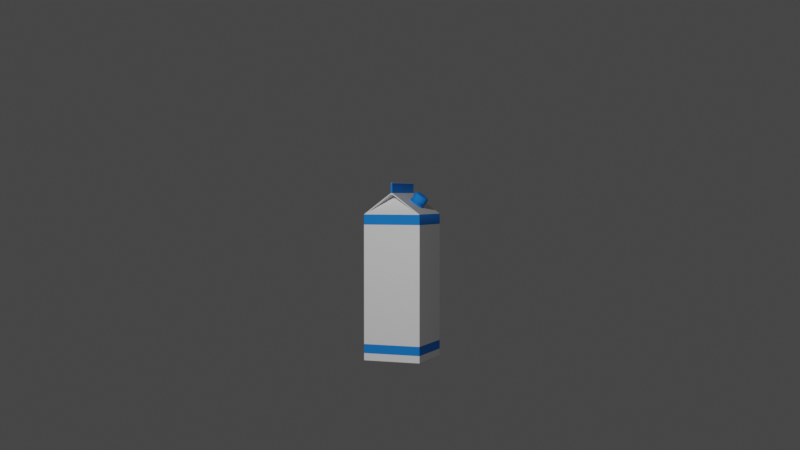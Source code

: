 # Source: milk-carton.blend  (saved by Blender 2.83.20; exported with 4.5.12 LTS)
import bpy
from mathutils import Matrix  # noqa: F401  (used for matrix-valued properties, if any)

bpy.ops.wm.read_factory_settings(use_empty=True)
scene = bpy.context.scene
scene.name = 'Scene'

# ---- collections
col_collection = bpy.data.collections.new('Collection'); scene.collection.children.link(col_collection)
col_milk_carton = bpy.data.collections.new('Milk Carton'); scene.collection.children.link(col_milk_carton)

# ---- materials (node trees are filled in below, after node groups)
mat_material = bpy.data.materials.new('Material')
mat_material.alpha_threshold = 0.0
mat_material.use_transparent_shadow = False
mat_material.line_color = (0.0, 0.0, 0.0, 1.0)
mat_material_001 = bpy.data.materials.new('Material.001')
mat_material_001.use_transparent_shadow = False
mat_material_002 = bpy.data.materials.new('Material.002')
mat_material_002.use_transparent_shadow = False

# ---- node groups
ng_auto_smooth = bpy.data.node_groups.new('Auto Smooth', 'GeometryNodeTree')
_s = ng_auto_smooth.interface.new_socket(name='Geometry', in_out='OUTPUT', socket_type='NodeSocketGeometry')
_s = ng_auto_smooth.interface.new_socket(name='Geometry', in_out='INPUT', socket_type='NodeSocketGeometry')
_s = ng_auto_smooth.interface.new_socket(name='Angle', in_out='INPUT', socket_type='NodeSocketFloat')
_s.subtype = 'ANGLE'
_s.min_value = 0.0
_s.max_value = 3.142
ng_auto_smooth.is_modifier = True
_N = ng_auto_smooth.nodes; _L = ng_auto_smooth.links
n0 = _N.new('NodeGroupOutput'); n0.name = 'Group Output'; n0.location = (480, -100)
n1 = _N.new('NodeGroupInput'); n1.name = 'Group Input'; n1.location = (-420, -300)
n2 = _N.new('NodeGroupInput'); n2.name = 'Group Input.001'; n2.location = (-60, -100)
n3 = _N.new('GeometryNodeSetShadeSmooth'); n3.name = 'Set Shade Smooth'; n3.location = (120, -100)
n3.domain = 'EDGE'
n4 = _N.new('GeometryNodeSetShadeSmooth'); n4.name = 'Set Shade Smooth.001'; n4.location = (300, -100)
n5 = _N.new('GeometryNodeInputMeshEdgeAngle'); n5.name = 'Edge Angle'; n5.location = (-420, -220)
n6 = _N.new('GeometryNodeInputEdgeSmooth'); n6.name = 'Is Edge Smooth'; n6.location = (-60, -160)
n7 = _N.new('GeometryNodeInputShadeSmooth'); n7.name = 'Is Face Smooth'; n7.location = (-240, -340)
n8 = _N.new('FunctionNodeBooleanMath'); n8.name = 'Boolean Math'; n8.location = (-60, -220)
n9 = _N.new('FunctionNodeCompare'); n9.name = 'Compare'; n9.location = (-240, -180)
n9.operation = 'LESS_EQUAL'
_L.new(n5.outputs[0], n9.inputs[0])
_L.new(n4.outputs[0], n0.inputs[0])
_L.new(n1.outputs[1], n9.inputs[1])
_L.new(n9.outputs[0], n8.inputs[0])
_L.new(n7.outputs[0], n8.inputs[1])
_L.new(n2.outputs[0], n3.inputs[0])
_L.new(n6.outputs[0], n3.inputs[1])
_L.new(n3.outputs[0], n4.inputs[0])
_L.new(n8.outputs[0], n3.inputs[2])
n0.is_active_output = True

# ---- material node trees
mat_material.use_nodes = True; mat_material.node_tree.nodes.clear()
_N = mat_material.node_tree.nodes; _L = mat_material.node_tree.links
n0 = _N.new('ShaderNodeOutputMaterial'); n0.name = 'Material Output'; n0.location = (300, 300)
n1 = _N.new('ShaderNodeBsdfPrincipled'); n1.name = 'Principled BSDF'; n1.location = (10, 300)
n1.distribution = 'GGX'
n1.subsurface_method = 'BURLEY'
n1.inputs[2].default_value = 0.4
n1.inputs[3].default_value = 1.45
n1.inputs[27].default_value = (0.0, 0.0, 0.0, 1.0)
n1.inputs[28].default_value = 1.0
_L.new(n1.outputs[0], n0.inputs[0])
n0.is_active_output = True
mat_material_001.use_nodes = True; mat_material_001.node_tree.nodes.clear()
_N = mat_material_001.node_tree.nodes; _L = mat_material_001.node_tree.links
n0 = _N.new('ShaderNodeBsdfPrincipled'); n0.name = 'Principled BSDF'; n0.location = (10, 300)
n0.distribution = 'GGX'
n0.subsurface_method = 'BURLEY'
n0.inputs[3].default_value = 1.45
n0.inputs[27].default_value = (0.0, 0.0, 0.0, 1.0)
n0.inputs[28].default_value = 1.0
n1 = _N.new('ShaderNodeOutputMaterial'); n1.name = 'Material Output'; n1.location = (300, 300)
_L.new(n0.outputs[0], n1.inputs[0])
n1.is_active_output = True
mat_material_002.use_nodes = True; mat_material_002.node_tree.nodes.clear()
_N = mat_material_002.node_tree.nodes; _L = mat_material_002.node_tree.links
n0 = _N.new('ShaderNodeBsdfPrincipled'); n0.name = 'Principled BSDF'; n0.location = (10, 300)
n0.distribution = 'GGX'
n0.subsurface_method = 'BURLEY'
n0.inputs[0].default_value = (0.0, 0.2028, 0.723, 1.0)
n0.inputs[2].default_value = 0.8
n0.inputs[3].default_value = 1.45
n0.inputs[27].default_value = (0.0, 0.0, 0.0, 1.0)
n0.inputs[28].default_value = 1.0
n1 = _N.new('ShaderNodeOutputMaterial'); n1.name = 'Material Output'; n1.location = (300, 300)
_L.new(n0.outputs[0], n1.inputs[0])
n1.is_active_output = True

# ---- world
world_world = bpy.data.worlds.new('World'); scene.world = world_world
world_world.use_nodes = True; world_world.node_tree.nodes.clear()
_N = world_world.node_tree.nodes; _L = world_world.node_tree.links
n0 = _N.new('ShaderNodeOutputWorld'); n0.name = 'World Output'; n0.location = (300, 300)
n1 = _N.new('ShaderNodeBackground'); n1.name = 'Background'; n1.location = (10, 300)
n1.inputs[0].default_value = (0.05088, 0.05088, 0.05088, 1.0)
_L.new(n1.outputs[0], n0.inputs[0])
n0.is_active_output = True
world_world.color = (0.05088, 0.05088, 0.05088)
world_world.use_sun_shadow = False
world_world.sun_shadow_jitter_overblur = 0.0

# ---- cameras
cam_camera = bpy.data.cameras.new('Camera')
cam_camera.clip_end = 100.0
cam_camera.ortho_scale = 7.314

# ---- lights
light_light = bpy.data.lights.new('Light', 'POINT')
light_light.transmission_factor = 0.0
light_light.energy = 1000.0
light_light.shadow_soft_size = 0.1
light_light.shadow_maximum_resolution = 0.006
light_light.use_absolute_resolution = True

# ---- meshes
me_cube = bpy.data.meshes.new('Cube')
me_cube.from_pydata([(0.2224, 0.2639, 0.6682), (0.2639, 0.2639, -0.6501), (0.2224, -0.2639, 0.6682), (0.2639, -0.2639, -0.6501), (-0.2224, 0.2639, 0.6682), (-0.2639, 0.2639, -0.6501), (-0.2224, -0.2639, 0.6682), (-0.2639, -0.2639, -0.6501), (0.01226, -0.2639, 0.8186), (-0.01226, -0.2639, 0.8186), (0.01226, 0.2639, 0.8186), (-0.01226, 0.2639, 0.8186), (0.007522, -0.2639, 0.9263), (-0.007522, -0.2639, 0.9263), (0.007522, 0.2639, 0.9263), (-0.007522, 0.2639, 0.9263), (0.2639, -0.2639, 0.6501), (-0.2639, -0.2639, 0.6501), (-0.2639, 0.2639, 0.6501), (0.2639, 0.2639, 0.6501), (0.007522, -0.2639, 0.8366), (-0.007522, -0.2639, 0.8366), (-0.007522, 0.2639, 0.8366), (0.007522, 0.2639, 0.8366), (0.01226, -0.1525, 0.8186), (-0.01226, -0.1525, 0.8186), (-0.01226, 0.1525, 0.8186), (0.01226, 0.1525, 0.8186), (0.2639, 0.2639, 0.5579), (-0.2639, -0.2639, 0.5579), (0.2639, -0.2639, 0.5579), (-0.2639, 0.2639, 0.5579), (0.2639, 0.2639, -0.5839), (0.2639, -0.2639, -0.5839), (-0.2639, 0.2639, -0.5839), (-0.2639, -0.2639, -0.5839), (-0.2639, -0.2639, -0.5032), (0.2639, 0.2639, -0.5032), (0.2639, -0.2639, -0.5032), (-0.2639, 0.2639, -0.5032)], [], [(18, 17, 21, 22), (30, 16, 17, 29), (29, 17, 18, 31), (5, 1, 3, 7), (28, 19, 16, 30), (31, 18, 19, 28), (22, 21, 13, 15), (16, 19, 23, 20), (0, 4, 26, 27), (11, 10, 27, 26), (14, 15, 13, 12), (21, 20, 12, 13), (23, 22, 15, 14), (20, 23, 14, 12), (2, 6, 17, 16), (4, 0, 19, 18), (9, 8, 20, 21), (10, 11, 22, 23), (6, 9, 21, 17), (11, 4, 18, 22), (0, 10, 23, 19), (8, 2, 16, 20), (10, 0, 27), (9, 6, 25), (8, 9, 25, 24), (6, 2, 24, 25), (2, 8, 24), (4, 11, 26), (39, 31, 28, 37), (37, 28, 30, 38), (36, 29, 31, 39), (38, 30, 29, 36), (3, 33, 35, 7), (7, 35, 34, 5), (1, 32, 33, 3), (5, 34, 32, 1), (33, 38, 36, 35), (35, 36, 39, 34), (32, 37, 38, 33), (34, 39, 37, 32), (25, 24, 27, 26)])
me_cube.polygons.foreach_set('use_smooth', [True] * 41)
me_cube.polygons.foreach_set('material_index', [0, 2, 2, 0, 2, 2, 2, 0, 0, 0, 0, 2, 2, 2, 0, 0, 0, 0, 0, 0, 0, 0, 0, 0, 0, 0, 0, 0, 0, 0, 0, 0, 0, 0, 0, 0, 2, 2, 2, 2, 0])
_uv = me_cube.uv_layers.new(name='UVMap')
_uv.uv.foreach_set('vector', [0.625, 0.25, 0.625, 0.0, 0.625, 0.0, 0.625, 0.25, 0.6073, 0.75, 0.625, 0.75, 0.625, 1.0, 0.6073, 1.0, 0.6073, 0.0, 0.625, 0.0, 0.625, 0.25, 0.6073, 0.25, 0.125, 0.5, 0.375, 0.5, 0.375, 0.75, 0.125, 0.75, 0.6073, 0.5, 0.625, 0.5, 0.625, 0.75, 0.6073, 0.75, 0.6073, 0.25, 0.625, 0.25, 0.625, 0.5, 0.6073, 0.5, 0.625, 0.25, 0.625, 0.0, 0.625, 0.0, 0.625, 0.25, 0.625, 0.75, 0.625, 0.5, 0.625, 0.5, 0.625, 0.75, 0.625, 0.4895, 0.625, 0.2605, 0.625, 0.2605, 0.625, 0.4895, 0.625, 0.2904, 0.625, 0.4596, 0.625, 0.4596, 0.625, 0.2904, 0.625, 0.5, 0.875, 0.5, 0.875, 0.75, 0.625, 0.75, 0.625, 1.0, 0.625, 0.75, 0.625, 0.75, 0.625, 1.0, 0.625, 0.5, 0.625, 0.25, 0.625, 0.25, 0.625, 0.5, 0.625, 0.75, 0.625, 0.5, 0.625, 0.5, 0.625, 0.75, 0.625, 0.7605, 0.625, 0.9895, 0.625, 1.0, 0.625, 0.75, 0.625, 0.2605, 0.625, 0.4895, 0.625, 0.5, 0.625, 0.25, 0.625, 0.9596, 0.625, 0.7904, 0.625, 0.75, 0.625, 1.0, 0.625, 0.4596, 0.625, 0.2904, 0.625, 0.25, 0.625, 0.5, 0.625, 0.9895, 0.625, 0.9596, 0.625, 1.0, 0.625, 1.0, 0.625, 0.2904, 0.625, 0.2605, 0.625, 0.25, 0.625, 0.25, 0.625, 0.4895, 0.625, 0.4596, 0.625, 0.5, 0.625, 0.5, 0.625, 0.7904, 0.625, 0.7605, 0.625, 0.75, 0.625, 0.75, 0.625, 0.4596, 0.625, 0.4895, 0.625, 0.4596, 0.625, 0.9596, 0.625, 0.9895, 0.625, 0.9596, 0.625, 0.7904, 0.625, 0.9596, 0.625, 0.9596, 0.625, 0.7904, 0.625, 0.9895, 0.625, 0.7605, 0.625, 0.7605, 0.625, 0.9895, 0.625, 0.7605, 0.625, 0.7904, 0.625, 0.7605, 0.625, 0.2605, 0.625, 0.2904, 0.625, 0.2605, 0.4032, 0.25, 0.6073, 0.25, 0.6073, 0.5, 0.4032, 0.5, 0.4032, 0.5, 0.6073, 0.5, 0.6073, 0.75, 0.4032, 0.75, 0.4032, 0.0, 0.6073, 0.0, 0.6073, 0.25, 0.4032, 0.25, 0.4032, 0.75, 0.6073, 0.75, 0.6073, 1.0, 0.4032, 1.0, 0.375, 0.75, 0.3877, 0.75, 0.3877, 1.0, 0.375, 1.0, 0.375, 0.0, 0.3877, 0.0, 0.3877, 0.25, 0.375, 0.25, 0.375, 0.5, 0.3877, 0.5, 0.3877, 0.75, 0.375, 0.75, 0.375, 0.25, 0.3877, 0.25, 0.3877, 0.5, 0.375, 0.5, 0.3877, 0.75, 0.4032, 0.75, 0.4032, 1.0, 0.3877, 1.0, 0.3877, 0.0, 0.4032, 0.0, 0.4032, 0.25, 0.3877, 0.25, 0.3877, 0.5, 0.4032, 0.5, 0.4032, 0.75, 0.3877, 0.75, 0.3877, 0.25, 0.4032, 0.25, 0.4032, 0.5, 0.3877, 0.5, 0.625, 0.9596, 0.625, 0.7904, 0.625, 0.4895, 0.625, 0.2605])
me_cube.materials.append(mat_material)
me_cube.materials.append(mat_material_001)
me_cube.materials.append(mat_material_002)
me_cube.use_remesh_preserve_volume = False
me_cube.use_remesh_preserve_attributes = False
me_cube.use_mirror_vertex_groups = False
me_cube.update()
me_cylinder = bpy.data.meshes.new('Cylinder')
me_cylinder.from_pydata([(-0.5, 0.866, 0.6741), (-2.484e-09, -1.291e-07, 0.7114), (-0.866, 0.5, 0.6741), (-1.0, -4.649e-07, 0.6741), (-0.866, -0.5, 0.6741), (-0.5, -0.866, 0.6741), (1.51e-07, -1.0, 0.6741), (0.5, -0.866, 0.6741), (0.866, -0.5, 0.6741), (1.0, -4.371e-08, 0.6741), (0.866, 0.5, 0.6741), (0.5, 0.866, 0.6741), (0.0, 1.0, 0.6741), (0.402, 0.6962, 0.3905), (0.402, 0.6962, 0.2059), (0.6962, 0.402, 0.3905), (0.6962, 0.402, 0.2059), (0.804, -6.435e-08, 0.3905), (0.804, -6.435e-08, 0.2059), (0.6962, -0.402, 0.3905), (0.6962, -0.402, 0.2059), (0.402, -0.6962, 0.3905), (0.402, -0.6962, 0.2059), (1.194e-07, -0.804, 0.3905), (1.194e-07, -0.804, 0.2059), (-0.402, -0.6962, 0.3905), (-0.402, -0.6962, 0.2059), (-0.6962, -0.402, 0.3905), (-0.6962, -0.402, 0.2059), (-0.804, -4.03e-07, 0.3905), (-0.804, -4.03e-07, 0.2059), (-0.6962, 0.402, 0.3905), (-0.6962, 0.402, 0.2059), (-0.402, 0.6962, 0.3905), (-0.402, 0.6962, 0.2059), (-1.948e-09, 0.804, 0.2059), (-1.948e-09, 0.804, 0.3905), (-2.049e-08, -4.595e-08, -0.7114), (0.0, 1.0, -0.4142), (-1.863e-08, 0.841, -0.6646), (-5.588e-09, 0.9516, -0.5578), (0.5, 0.866, -0.4142), (0.4205, 0.7284, -0.6646), (0.4758, 0.8241, -0.5578), (0.866, 0.5, -0.4142), (0.7284, 0.4205, -0.6646), (0.8241, 0.4758, -0.5578), (1.0, -4.371e-08, -0.4142), (0.841, -2.515e-08, -0.6646), (0.9516, -3.818e-08, -0.5578), (0.866, -0.5, -0.4142), (0.7284, -0.4205, -0.6646), (0.8241, -0.4758, -0.5578), (0.5, -0.866, -0.4142), (0.4205, -0.7284, -0.6646), (0.4758, -0.8241, -0.5578), (1.51e-07, -1.0, -0.4142), (1.695e-07, -0.841, -0.6646), (1.569e-07, -0.9516, -0.5578), (-0.5, -0.866, -0.4142), (-0.4205, -0.7284, -0.6646), (-0.4758, -0.8241, -0.5578), (-0.866, -0.5, -0.4142), (-0.7284, -0.4205, -0.6646), (-0.8241, -0.4758, -0.5578), (-1.0, -4.649e-07, -0.4142), (-0.841, -4.284e-07, -0.6646), (-0.9516, -4.536e-07, -0.5578), (-0.866, 0.5, -0.4142), (-0.7284, 0.4205, -0.6646), (-0.8241, 0.4758, -0.5578), (-0.5, 0.866, -0.4142), (-0.4205, 0.7284, -0.6646), (-0.4758, 0.8241, -0.5578), (0.5, 0.866, 0.7114), (0.0, 1.0, 0.7114), (0.866, 0.5, 0.7114), (1.0, -4.371e-08, 0.7114), (0.866, -0.5, 0.7114), (0.5, -0.866, 0.7114), (1.51e-07, -1.0, 0.7114), (-0.5, -0.866, 0.7114), (-0.866, -0.5, 0.7114), (-1.0, -4.649e-07, 0.7114), (-0.866, 0.5, 0.7114), (-0.5, 0.866, 0.7114), (0.4746, 0.822, 0.7114), (7.057e-09, 0.9492, 0.7114), (0.822, 0.4746, 0.7114), (0.9492, -4.057e-08, 0.7114), (0.822, -0.4746, 0.7114), (0.4746, -0.822, 0.7114), (1.447e-07, -0.9492, 0.7114), (-0.4746, -0.822, 0.7114), (-0.822, -0.4746, 0.7114), (-0.9492, -4.406e-07, 0.7114), (-0.822, 0.4746, 0.7114), (-0.4746, 0.822, 0.7114), (0.3462, 0.5996, -0.7114), (-3.725e-08, 0.6924, -0.7114), (0.5996, 0.3462, -0.7114), (0.6924, -7.451e-09, -0.7114), (0.5996, -0.3462, -0.7114), (0.3462, -0.5996, -0.7114), (1.863e-07, -0.6924, -0.7114), (-0.3462, -0.5996, -0.7114), (-0.5996, -0.3462, -0.7114), (-0.6924, -3.949e-07, -0.7114), (-0.5996, 0.3462, -0.7114), (-0.3462, 0.5996, -0.7114), (0.2129, 0.3687, -0.7114), (-8.455e-09, 0.4257, -0.7114), (0.3687, 0.2129, -0.7114), (0.4257, 7.775e-10, -0.7114), (0.3687, -0.2129, -0.7114), (0.2129, -0.3687, -0.7114), (1.287e-07, -0.4257, -0.7114), (-0.2129, -0.3687, -0.7114), (-0.3687, -0.2129, -0.7114), (-0.4257, -2.715e-07, -0.7114), (-0.3687, 0.2129, -0.7114), (-0.2129, 0.3687, -0.7114), (-5.047e-10, 0.9492, 0.1892), (0.0, 1.0, 0.1339), (-2.328e-10, 0.9839, 0.1695), (0.5, 0.866, 0.1339), (0.4746, 0.822, 0.1892), (0.4919, 0.8521, 0.1695), (0.866, 0.5, 0.1339), (0.822, 0.4746, 0.1892), (0.8521, 0.4919, 0.1695), (1.0, -4.371e-08, 0.1339), (0.9492, -4.906e-08, 0.1892), (0.9839, -4.563e-08, 0.1695), (0.866, -0.5, 0.1339), (0.822, -0.4746, 0.1892), (0.8521, -0.4919, 0.1695), (0.5, -0.866, 0.1339), (0.4746, -0.822, 0.1892), (0.4919, -0.8521, 0.1695), (1.51e-07, -1.0, 0.1339), (1.428e-07, -0.9492, 0.1892), (1.485e-07, -0.9839, 0.1695), (-0.5, -0.866, 0.1339), (-0.4746, -0.822, 0.1892), (-0.4919, -0.8521, 0.1695), (-0.866, -0.5, 0.1339), (-0.822, -0.4746, 0.1892), (-0.8521, -0.4919, 0.1695), (-1.0, -4.649e-07, 0.1339), (-0.9492, -4.489e-07, 0.1892), (-0.9839, -4.597e-07, 0.1695), (-0.866, 0.5, 0.1339), (-0.822, 0.4746, 0.1892), (-0.8521, 0.4919, 0.1695), (-0.5, 0.866, 0.1339), (-0.4746, 0.822, 0.1892), (-0.4919, 0.8521, 0.1695), (0.0, 1.0, 0.4624), (-5.047e-10, 0.9492, 0.4071), (-2.328e-10, 0.9839, 0.4268), (0.4746, 0.822, 0.4071), (0.5, 0.866, 0.4624), (0.4919, 0.8521, 0.4268), (0.822, 0.4746, 0.4071), (0.866, 0.5, 0.4624), (0.8521, 0.4919, 0.4268), (0.9492, -4.906e-08, 0.4071), (1.0, -4.371e-08, 0.4624), (0.9839, -4.563e-08, 0.4268), (0.822, -0.4746, 0.4071), (0.866, -0.5, 0.4624), (0.8521, -0.4919, 0.4268), (0.4746, -0.822, 0.4071), (0.5, -0.866, 0.4624), (0.4919, -0.8521, 0.4268), (1.428e-07, -0.9492, 0.4071), (1.51e-07, -1.0, 0.4624), (1.485e-07, -0.9839, 0.4268), (-0.4746, -0.822, 0.4071), (-0.5, -0.866, 0.4624), (-0.4919, -0.8521, 0.4268), (-0.822, -0.4746, 0.4071), (-0.866, -0.5, 0.4624), (-0.8521, -0.4919, 0.4268), (-0.9492, -4.489e-07, 0.4071), (-1.0, -4.649e-07, 0.4624), (-0.9839, -4.597e-07, 0.4268), (-0.822, 0.4746, 0.4071), (-0.866, 0.5, 0.4624), (-0.8521, 0.4919, 0.4268), (-0.4746, 0.822, 0.4071), (-0.5, 0.866, 0.4624), (-0.4919, 0.8521, 0.4268), (0.4232, 0.7331, 0.201), (-1.525e-09, 0.8465, 0.201), (-0.4232, 0.7331, 0.201), (0.7331, 0.4232, 0.201), (0.8465, -5.988e-08, 0.201), (0.7331, -0.4232, 0.201), (0.4232, -0.7331, 0.201), (1.263e-07, -0.8465, 0.201), (-0.4232, -0.7331, 0.201), (-0.7331, -0.4232, 0.201), (-0.8465, -4.164e-07, 0.201), (-0.7331, 0.4232, 0.201), (0.402, 0.6962, 0.2233), (0.6962, 0.402, 0.2233), (0.804, -6.435e-08, 0.2233), (0.6962, -0.402, 0.2233), (0.402, -0.6962, 0.2233), (1.194e-07, -0.804, 0.2233), (-0.402, -0.6962, 0.2233), (-0.6962, -0.402, 0.2233), (-0.804, -4.03e-07, 0.2233), (-0.6962, 0.402, 0.2233), (-0.402, 0.6962, 0.2233), (-1.948e-09, 0.804, 0.2233)], [], [(12, 75, 74, 11), (11, 74, 76, 10), (10, 76, 77, 9), (9, 77, 78, 8), (8, 78, 79, 7), (7, 79, 80, 6), (6, 80, 81, 5), (5, 81, 82, 4), (4, 82, 83, 3), (3, 83, 84, 2), (2, 84, 85, 0), (0, 85, 75, 12), (197, 194, 14, 16), (198, 197, 16, 18), (159, 161, 13, 36), (158, 12, 11, 162), (196, 205, 32, 34), (205, 204, 30, 32), (204, 203, 28, 30), (203, 202, 26, 28), (202, 201, 24, 26), (201, 200, 22, 24), (200, 199, 20, 22), (199, 198, 18, 20), (192, 0, 12, 158), (44, 128, 131, 47), (173, 176, 23, 21), (68, 152, 155, 71), (47, 131, 134, 50), (174, 7, 6, 177), (38, 123, 125, 41), (50, 134, 137, 53), (177, 6, 5, 180), (53, 137, 140, 56), (180, 5, 4, 183), (161, 164, 15, 13), (216, 33, 36, 217), (215, 31, 33, 216), (214, 29, 31, 215), (213, 27, 29, 214), (212, 25, 27, 213), (211, 23, 25, 212), (210, 21, 23, 211), (209, 19, 21, 210), (208, 17, 19, 209), (207, 15, 17, 208), (206, 13, 15, 207), (217, 36, 13, 206), (65, 149, 152, 68), (171, 8, 7, 174), (41, 125, 128, 44), (62, 146, 149, 65), (168, 9, 8, 171), (195, 196, 34, 35), (189, 2, 0, 192), (59, 143, 146, 62), (162, 11, 10, 165), (183, 4, 3, 186), (56, 140, 143, 59), (38, 41, 43, 40), (40, 43, 42, 39), (39, 42, 98, 99), (41, 44, 46, 43), (43, 46, 45, 42), (42, 45, 100, 98), (44, 47, 49, 46), (46, 49, 48, 45), (45, 48, 101, 100), (47, 50, 52, 49), (49, 52, 51, 48), (48, 51, 102, 101), (50, 53, 55, 52), (52, 55, 54, 51), (51, 54, 103, 102), (53, 56, 58, 55), (55, 58, 57, 54), (54, 57, 104, 103), (56, 59, 61, 58), (58, 61, 60, 57), (57, 60, 105, 104), (59, 62, 64, 61), (61, 64, 63, 60), (60, 63, 106, 105), (62, 65, 67, 64), (64, 67, 66, 63), (63, 66, 107, 106), (65, 68, 70, 67), (67, 70, 69, 66), (66, 69, 108, 107), (68, 71, 73, 70), (70, 73, 72, 69), (69, 72, 109, 108), (71, 38, 40, 73), (73, 40, 39, 72), (72, 39, 99, 109), (71, 155, 123, 38), (188, 191, 33, 31), (185, 188, 31, 29), (186, 3, 2, 189), (182, 185, 29, 27), (179, 182, 27, 25), (176, 179, 25, 23), (170, 173, 21, 19), (167, 170, 19, 17), (164, 167, 17, 15), (165, 10, 9, 168), (191, 159, 36, 33), (87, 86, 74, 75), (86, 88, 76, 74), (88, 89, 77, 76), (89, 90, 78, 77), (90, 91, 79, 78), (91, 92, 80, 79), (92, 93, 81, 80), (93, 94, 82, 81), (94, 95, 83, 82), (95, 96, 84, 83), (96, 97, 85, 84), (97, 87, 75, 85), (1, 86, 87), (1, 88, 86), (1, 89, 88), (1, 90, 89), (1, 91, 90), (1, 92, 91), (1, 93, 92), (1, 94, 93), (1, 95, 94), (1, 96, 95), (1, 97, 96), (1, 87, 97), (110, 111, 99, 98), (112, 110, 98, 100), (113, 112, 100, 101), (114, 113, 101, 102), (115, 114, 102, 103), (116, 115, 103, 104), (117, 116, 104, 105), (118, 117, 105, 106), (119, 118, 106, 107), (120, 119, 107, 108), (121, 120, 108, 109), (111, 121, 109, 99), (37, 111, 110), (37, 110, 112), (37, 112, 113), (37, 113, 114), (37, 114, 115), (37, 115, 116), (37, 116, 117), (37, 117, 118), (37, 118, 119), (37, 119, 120), (37, 120, 121), (37, 121, 111), (156, 122, 124, 157), (157, 124, 123, 155), (153, 156, 157, 154), (154, 157, 155, 152), (150, 153, 154, 151), (151, 154, 152, 149), (147, 150, 151, 148), (148, 151, 149, 146), (144, 147, 148, 145), (145, 148, 146, 143), (141, 144, 145, 142), (142, 145, 143, 140), (138, 141, 142, 139), (139, 142, 140, 137), (135, 138, 139, 136), (136, 139, 137, 134), (132, 135, 136, 133), (133, 136, 134, 131), (129, 132, 133, 130), (130, 133, 131, 128), (126, 129, 130, 127), (127, 130, 128, 125), (122, 126, 127, 124), (124, 127, 125, 123), (192, 158, 160, 193), (193, 160, 159, 191), (189, 192, 193, 190), (190, 193, 191, 188), (186, 189, 190, 187), (187, 190, 188, 185), (183, 186, 187, 184), (184, 187, 185, 182), (180, 183, 184, 181), (181, 184, 182, 179), (177, 180, 181, 178), (178, 181, 179, 176), (174, 177, 178, 175), (175, 178, 176, 173), (171, 174, 175, 172), (172, 175, 173, 170), (168, 171, 172, 169), (169, 172, 170, 167), (165, 168, 169, 166), (166, 169, 167, 164), (162, 165, 166, 163), (163, 166, 164, 161), (158, 162, 163, 160), (160, 163, 161, 159), (194, 195, 35, 14), (126, 122, 195, 194), (122, 156, 196, 195), (135, 132, 198, 199), (138, 135, 199, 200), (141, 138, 200, 201), (144, 141, 201, 202), (147, 144, 202, 203), (150, 147, 203, 204), (153, 150, 204, 205), (156, 153, 205, 196), (132, 129, 197, 198), (129, 126, 194, 197), (35, 217, 206, 14), (14, 206, 207, 16), (16, 207, 208, 18), (18, 208, 209, 20), (20, 209, 210, 22), (22, 210, 211, 24), (24, 211, 212, 26), (26, 212, 213, 28), (28, 213, 214, 30), (30, 214, 215, 32), (32, 215, 216, 34), (34, 216, 217, 35)])
me_cylinder.polygons.foreach_set('use_smooth', [True] * 228)
_uv = me_cylinder.uv_layers.new(name='UVMap')
_uv.uv.foreach_set('vector', [1.0, 0.9884, 1.0, 1.0, 0.9167, 1.0, 0.9167, 0.9884, 0.9167, 0.9884, 0.9167, 1.0, 0.8333, 1.0, 0.8333, 0.9884, 0.8333, 0.9884, 0.8333, 1.0, 0.75, 1.0, 0.75, 0.9884, 0.75, 0.9884, 0.75, 1.0, 0.6667, 1.0, 0.6667, 0.9884, 0.6667, 0.9884, 0.6667, 1.0, 0.5833, 1.0, 0.5833, 0.9884, 0.5833, 0.9884, 0.5833, 1.0, 0.5, 1.0, 0.5, 0.9884, 0.5, 0.9884, 0.5, 1.0, 0.4167, 1.0, 0.4167, 0.9884, 0.4167, 0.9884, 0.4167, 1.0, 0.3333, 1.0, 0.3333, 0.9884, 0.3333, 0.9884, 0.3333, 1.0, 0.25, 1.0, 0.25, 0.9884, 0.25, 0.9884, 0.25, 1.0, 0.1667, 1.0, 0.1667, 0.9884, 0.1667, 0.9884, 0.1667, 1.0, 0.08333, 1.0, 0.08333, 0.9884, 0.08333, 0.9884, 0.08333, 1.0, 7.451e-08, 1.0, 7.451e-08, 0.9884, 0.8333, 0.8144, 0.9167, 0.8144, 0.9167, 0.8144, 0.8333, 0.8144, 0.75, 0.8144, 0.8333, 0.8144, 0.8333, 0.8144, 0.75, 0.8144, 1.0, 0.9072, 0.9167, 0.9072, 0.9167, 0.9072, 1.0, 0.9072, 1.0, 0.9226, 1.0, 0.9884, 0.9167, 0.9884, 0.9167, 0.9226, 0.08333, 0.8144, 0.1667, 0.8144, 0.1667, 0.8144, 0.08333, 0.8144, 0.1667, 0.8144, 0.25, 0.8144, 0.25, 0.8144, 0.1667, 0.8144, 0.25, 0.8144, 0.3333, 0.8144, 0.3333, 0.8144, 0.25, 0.8144, 0.3333, 0.8144, 0.4167, 0.8144, 0.4167, 0.8144, 0.3333, 0.8144, 0.4167, 0.8144, 0.5, 0.8144, 0.5, 0.8144, 0.4167, 0.8144, 0.5, 0.8144, 0.5833, 0.8144, 0.5833, 0.8144, 0.5, 0.8144, 0.5833, 0.8144, 0.6667, 0.8144, 0.6667, 0.8144, 0.5833, 0.8144, 0.6667, 0.8144, 0.75, 0.8144, 0.75, 0.8144, 0.6667, 0.8144, 0.08333, 0.9226, 0.08333, 0.9884, 7.451e-08, 0.9884, 7.451e-08, 0.9226, 0.8333, 0.6044, 0.8333, 0.7971, 0.75, 0.7971, 0.75, 0.6044, 0.5833, 0.9072, 0.5, 0.9072, 0.5, 0.9072, 0.5833, 0.9072, 0.1667, 0.6044, 0.1667, 0.7971, 0.08333, 0.7971, 0.08333, 0.6044, 0.75, 0.6044, 0.75, 0.7971, 0.6667, 0.7971, 0.6667, 0.6044, 0.5833, 0.9226, 0.5833, 0.9884, 0.5, 0.9884, 0.5, 0.9226, 1.0, 0.6044, 1.0, 0.7971, 0.9167, 0.7971, 0.9167, 0.6044, 0.6667, 0.6044, 0.6667, 0.7971, 0.5833, 0.7971, 0.5833, 0.6044, 0.5, 0.9226, 0.5, 0.9884, 0.4167, 0.9884, 0.4167, 0.9226, 0.5833, 0.6044, 0.5833, 0.7971, 0.5, 0.7971, 0.5, 0.6044, 0.4167, 0.9226, 0.4167, 0.9884, 0.3333, 0.9884, 0.3333, 0.9226, 0.9167, 0.9072, 0.8333, 0.9072, 0.8333, 0.9072, 0.9167, 0.9072, 0.08333, 0.8232, 0.08333, 0.9072, 7.451e-08, 0.9072, 7.451e-08, 0.8232, 0.1667, 0.8232, 0.1667, 0.9072, 0.08333, 0.9072, 0.08333, 0.8232, 0.25, 0.8232, 0.25, 0.9072, 0.1667, 0.9072, 0.1667, 0.8232, 0.3333, 0.8232, 0.3333, 0.9072, 0.25, 0.9072, 0.25, 0.8232, 0.4167, 0.8232, 0.4167, 0.9072, 0.3333, 0.9072, 0.3333, 0.8232, 0.5, 0.8232, 0.5, 0.9072, 0.4167, 0.9072, 0.4167, 0.8232, 0.5833, 0.8232, 0.5833, 0.9072, 0.5, 0.9072, 0.5, 0.8232, 0.6667, 0.8232, 0.6667, 0.9072, 0.5833, 0.9072, 0.5833, 0.8232, 0.75, 0.8232, 0.75, 0.9072, 0.6667, 0.9072, 0.6667, 0.8232, 0.8333, 0.8232, 0.8333, 0.9072, 0.75, 0.9072, 0.75, 0.8232, 0.9167, 0.8232, 0.9167, 0.9072, 0.8333, 0.9072, 0.8333, 0.8232, 1.0, 0.8232, 1.0, 0.9072, 0.9167, 0.9072, 0.9167, 0.8232, 0.25, 0.6044, 0.25, 0.7971, 0.1667, 0.7971, 0.1667, 0.6044, 0.6667, 0.9226, 0.6667, 0.9884, 0.5833, 0.9884, 0.5833, 0.9226, 0.9167, 0.6044, 0.9167, 0.7971, 0.8333, 0.7971, 0.8333, 0.6044, 0.3333, 0.6044, 0.3333, 0.7971, 0.25, 0.7971, 0.25, 0.6044, 0.75, 0.9226, 0.75, 0.9884, 0.6667, 0.9884, 0.6667, 0.9226, 7.451e-08, 0.8144, 0.08333, 0.8144, 0.08333, 0.8144, 7.451e-08, 0.8144, 0.1667, 0.9226, 0.1667, 0.9884, 0.08333, 0.9884, 0.08333, 0.9226, 0.4167, 0.6044, 0.4167, 0.7971, 0.3333, 0.7971, 0.3333, 0.6044, 0.9167, 0.9226, 0.9167, 0.9884, 0.8333, 0.9884, 0.8333, 0.9226, 0.3333, 0.9226, 0.3333, 0.9884, 0.25, 0.9884, 0.25, 0.9226, 0.5, 0.6044, 0.5, 0.7971, 0.4167, 0.7971, 0.4167, 0.6044, 1.0, 0.6044, 0.9167, 0.6044, 0.9187, 0.554, 0.998, 0.554, 0.998, 0.554, 0.9187, 0.554, 0.9233, 0.5, 0.9934, 0.5, 0.75, 0.4518, 0.8509, 0.4248, 0.8331, 0.3939, 0.75, 0.4162, 0.9167, 0.6044, 0.8333, 0.6044, 0.8354, 0.554, 0.9146, 0.554, 0.9146, 0.554, 0.8354, 0.554, 0.84, 0.5, 0.91, 0.5, 0.8509, 0.4248, 0.9248, 0.3509, 0.8939, 0.3331, 0.8331, 0.3939, 0.8333, 0.6044, 0.75, 0.6044, 0.752, 0.554, 0.8313, 0.554, 0.8313, 0.554, 0.752, 0.554, 0.7566, 0.5, 0.8267, 0.5, 0.9248, 0.3509, 0.9518, 0.25, 0.9162, 0.25, 0.8939, 0.3331, 0.75, 0.6044, 0.6667, 0.6044, 0.6687, 0.554, 0.748, 0.554, 0.748, 0.554, 0.6687, 0.554, 0.6733, 0.5, 0.7434, 0.5, 0.9518, 0.25, 0.9248, 0.1491, 0.8939, 0.1669, 0.9162, 0.25, 0.6667, 0.6044, 0.5833, 0.6044, 0.5854, 0.554, 0.6646, 0.554, 0.6646, 0.554, 0.5854, 0.554, 0.59, 0.5, 0.66, 0.5, 0.9248, 0.1491, 0.8509, 0.07519, 0.8331, 0.1061, 0.8939, 0.1669, 0.5833, 0.6044, 0.5, 0.6044, 0.502, 0.554, 0.5813, 0.554, 0.5813, 0.554, 0.502, 0.554, 0.5066, 0.5, 0.5767, 0.5, 0.8509, 0.07519, 0.75, 0.04815, 0.75, 0.08383, 0.8331, 0.1061, 0.5, 0.6044, 0.4167, 0.6044, 0.4187, 0.554, 0.498, 0.554, 0.498, 0.554, 0.4187, 0.554, 0.4233, 0.5, 0.4934, 0.5, 0.75, 0.04815, 0.6491, 0.07519, 0.6669, 0.1061, 0.75, 0.08383, 0.4167, 0.6044, 0.3333, 0.6044, 0.3354, 0.554, 0.4146, 0.554, 0.4146, 0.554, 0.3354, 0.554, 0.34, 0.5, 0.41, 0.5, 0.6491, 0.07519, 0.5752, 0.1491, 0.6061, 0.1669, 0.6669, 0.1061, 0.3333, 0.6044, 0.25, 0.6044, 0.252, 0.554, 0.3313, 0.554, 0.3313, 0.554, 0.252, 0.554, 0.2566, 0.5, 0.3267, 0.5, 0.5752, 0.1491, 0.5482, 0.25, 0.5838, 0.25, 0.6061, 0.1669, 0.25, 0.6044, 0.1667, 0.6044, 0.1687, 0.554, 0.248, 0.554, 0.248, 0.554, 0.1687, 0.554, 0.1733, 0.5, 0.2434, 0.5, 0.5482, 0.25, 0.5752, 0.3509, 0.6061, 0.3331, 0.5838, 0.25, 0.1667, 0.6044, 0.08333, 0.6044, 0.08535, 0.554, 0.1646, 0.554, 0.1646, 0.554, 0.08535, 0.554, 0.08996, 0.5, 0.16, 0.5, 0.5752, 0.3509, 0.6491, 0.4248, 0.6669, 0.3939, 0.6061, 0.3331, 0.08333, 0.6044, 7.451e-08, 0.6044, 0.002017, 0.554, 0.08132, 0.554, 0.08132, 0.554, 0.002017, 0.554, 0.006623, 0.5, 0.07671, 0.5, 0.6491, 0.4248, 0.75, 0.4518, 0.75, 0.4162, 0.6669, 0.3939, 0.08333, 0.6044, 0.08333, 0.7971, 7.451e-08, 0.7971, 7.451e-08, 0.6044, 0.1667, 0.9072, 0.08333, 0.9072, 0.08333, 0.9072, 0.1667, 0.9072, 0.25, 0.9072, 0.1667, 0.9072, 0.1667, 0.9072, 0.25, 0.9072, 0.25, 0.9226, 0.25, 0.9884, 0.1667, 0.9884, 0.1667, 0.9226, 0.3333, 0.9072, 0.25, 0.9072, 0.25, 0.9072, 0.3333, 0.9072, 0.4167, 0.9072, 0.3333, 0.9072, 0.3333, 0.9072, 0.4167, 0.9072, 0.5, 0.9072, 0.4167, 0.9072, 0.4167, 0.9072, 0.5, 0.9072, 0.6667, 0.9072, 0.5833, 0.9072, 0.5833, 0.9072, 0.6667, 0.9072, 0.75, 0.9072, 0.6667, 0.9072, 0.6667, 0.9072, 0.75, 0.9072, 0.8333, 0.9072, 0.75, 0.9072, 0.75, 0.9072, 0.8333, 0.9072, 0.8333, 0.9226, 0.8333, 0.9884, 0.75, 0.9884, 0.75, 0.9226, 0.08333, 0.9072, 7.451e-08, 0.9072, 7.451e-08, 0.9072, 0.08333, 0.9072, 0.25, 0.4778, 0.3639, 0.4473, 0.37, 0.4578, 0.25, 0.49, 0.3639, 0.4473, 0.4473, 0.3639, 0.4578, 0.37, 0.37, 0.4578, 0.4473, 0.3639, 0.4778, 0.25, 0.49, 0.25, 0.4578, 0.37, 0.4778, 0.25, 0.4473, 0.1361, 0.4578, 0.13, 0.49, 0.25, 0.4473, 0.1361, 0.3639, 0.05272, 0.37, 0.04215, 0.4578, 0.13, 0.3639, 0.05272, 0.25, 0.0222, 0.25, 0.01, 0.37, 0.04215, 0.25, 0.0222, 0.1361, 0.05272, 0.13, 0.04215, 0.25, 0.01, 0.1361, 0.05272, 0.05272, 0.1361, 0.04215, 0.13, 0.13, 0.04215, 0.05272, 0.1361, 0.0222, 0.25, 0.01, 0.25, 0.04215, 0.13, 0.0222, 0.25, 0.05272, 0.3639, 0.04215, 0.37, 0.01, 0.25, 0.05272, 0.3639, 0.1361, 0.4473, 0.13, 0.4578, 0.04215, 0.37, 0.1361, 0.4473, 0.25, 0.4778, 0.25, 0.49, 0.13, 0.4578, 0.3513, 0.4254, 0.3639, 0.4473, 0.25, 0.4778, 0.4254, 0.3513, 0.4473, 0.3639, 0.3639, 0.4473, 0.4525, 0.25, 0.4778, 0.25, 0.4473, 0.3639, 0.4254, 0.1487, 0.4473, 0.1361, 0.4778, 0.25, 0.3513, 0.0746, 0.3639, 0.05272, 0.4473, 0.1361, 0.25, 0.04746, 0.25, 0.0222, 0.3639, 0.05272, 0.1487, 0.0746, 0.1361, 0.05272, 0.25, 0.0222, 0.0746, 0.1487, 0.05272, 0.1361, 0.1361, 0.05272, 0.04746, 0.25, 0.0222, 0.25, 0.05272, 0.1361, 0.0746, 0.3513, 0.05272, 0.3639, 0.0222, 0.25, 0.1487, 0.4254, 0.1361, 0.4473, 0.05272, 0.3639, 0.25, 0.4525, 0.25, 0.4778, 0.1361, 0.4473, 0.8011, 0.3385, 0.75, 0.3522, 0.75, 0.4162, 0.8331, 0.3939, 0.8385, 0.3011, 0.8011, 0.3385, 0.8331, 0.3939, 0.8939, 0.3331, 0.8522, 0.25, 0.8385, 0.3011, 0.8939, 0.3331, 0.9162, 0.25, 0.8385, 0.1989, 0.8522, 0.25, 0.9162, 0.25, 0.8939, 0.1669, 0.8011, 0.1615, 0.8385, 0.1989, 0.8939, 0.1669, 0.8331, 0.1061, 0.75, 0.1478, 0.8011, 0.1615, 0.8331, 0.1061, 0.75, 0.08383, 0.6989, 0.1615, 0.75, 0.1478, 0.75, 0.08383, 0.6669, 0.1061, 0.6615, 0.1989, 0.6989, 0.1615, 0.6669, 0.1061, 0.6061, 0.1669, 0.6478, 0.25, 0.6615, 0.1989, 0.6061, 0.1669, 0.5838, 0.25, 0.6615, 0.3011, 0.6478, 0.25, 0.5838, 0.25, 0.6061, 0.3331, 0.6989, 0.3385, 0.6615, 0.3011, 0.6061, 0.3331, 0.6669, 0.3939, 0.75, 0.3522, 0.6989, 0.3385, 0.6669, 0.3939, 0.75, 0.4162, 0.75, 0.2993, 0.75, 0.3522, 0.8011, 0.3385, 0.7746, 0.2927, 0.8011, 0.3385, 0.8385, 0.3011, 0.7927, 0.2746, 0.8385, 0.3011, 0.8522, 0.25, 0.7993, 0.25, 0.8522, 0.25, 0.8385, 0.1989, 0.7927, 0.2254, 0.8385, 0.1989, 0.8011, 0.1615, 0.7746, 0.2073, 0.8011, 0.1615, 0.75, 0.1478, 0.75, 0.2007, 0.75, 0.1478, 0.6989, 0.1615, 0.7254, 0.2073, 0.6989, 0.1615, 0.6615, 0.1989, 0.7073, 0.2254, 0.6615, 0.1989, 0.6478, 0.25, 0.7007, 0.25, 0.6478, 0.25, 0.6615, 0.3011, 0.7073, 0.2746, 0.6615, 0.3011, 0.6989, 0.3385, 0.7254, 0.2927, 0.6989, 0.3385, 0.75, 0.3522, 0.08333, 0.8144, 7.451e-08, 0.8144, 0.000672, 0.8144, 0.08333, 0.8144, 0.08333, 0.8144, 0.000672, 0.8144, 7.451e-08, 0.7971, 0.08333, 0.7971, 0.1667, 0.8144, 0.08333, 0.8144, 0.08333, 0.8144, 0.1667, 0.8144, 0.1667, 0.8144, 0.08333, 0.8144, 0.08333, 0.7971, 0.1667, 0.7971, 0.25, 0.8144, 0.1667, 0.8144, 0.1667, 0.8144, 0.25, 0.8144, 0.25, 0.8144, 0.1667, 0.8144, 0.1667, 0.7971, 0.25, 0.7971, 0.3333, 0.8144, 0.25, 0.8144, 0.25, 0.8144, 0.3333, 0.8144, 0.3333, 0.8144, 0.25, 0.8144, 0.25, 0.7971, 0.3333, 0.7971, 0.4167, 0.8144, 0.3333, 0.8144, 0.3333, 0.8144, 0.4167, 0.8144, 0.4167, 0.8144, 0.3333, 0.8144, 0.3333, 0.7971, 0.4167, 0.7971, 0.5, 0.8144, 0.4167, 0.8144, 0.4167, 0.8144, 0.5, 0.8144, 0.5, 0.8144, 0.4167, 0.8144, 0.4167, 0.7971, 0.5, 0.7971, 0.5833, 0.8144, 0.5, 0.8144, 0.5, 0.8144, 0.5833, 0.8144, 0.5833, 0.8144, 0.5, 0.8144, 0.5, 0.7971, 0.5833, 0.7971, 0.6667, 0.8144, 0.5833, 0.8144, 0.5833, 0.8144, 0.6667, 0.8144, 0.6667, 0.8144, 0.5833, 0.8144, 0.5833, 0.7971, 0.6667, 0.7971, 0.75, 0.8144, 0.6667, 0.8144, 0.6667, 0.8144, 0.75, 0.8144, 0.75, 0.8144, 0.6667, 0.8144, 0.6667, 0.7971, 0.75, 0.7971, 0.8333, 0.8144, 0.75, 0.8144, 0.75, 0.8144, 0.8333, 0.8144, 0.8333, 0.8144, 0.75, 0.8144, 0.75, 0.7971, 0.8333, 0.7971, 0.9167, 0.8144, 0.8333, 0.8144, 0.8333, 0.8144, 0.9167, 0.8144, 0.9167, 0.8144, 0.8333, 0.8144, 0.8333, 0.7971, 0.9167, 0.7971, 1.0, 0.8144, 0.9167, 0.8144, 0.9167, 0.8144, 0.9993, 0.8144, 0.9993, 0.8144, 0.9167, 0.8144, 0.9167, 0.7971, 1.0, 0.7971, 0.08333, 0.9226, 7.451e-08, 0.9226, 0.000672, 0.9072, 0.08333, 0.9072, 0.08333, 0.9072, 0.000672, 0.9072, 7.451e-08, 0.9072, 0.08333, 0.9072, 0.1667, 0.9226, 0.08333, 0.9226, 0.08333, 0.9072, 0.1667, 0.9072, 0.1667, 0.9072, 0.08333, 0.9072, 0.08333, 0.9072, 0.1667, 0.9072, 0.25, 0.9226, 0.1667, 0.9226, 0.1667, 0.9072, 0.25, 0.9072, 0.25, 0.9072, 0.1667, 0.9072, 0.1667, 0.9072, 0.25, 0.9072, 0.3333, 0.9226, 0.25, 0.9226, 0.25, 0.9072, 0.3333, 0.9072, 0.3333, 0.9072, 0.25, 0.9072, 0.25, 0.9072, 0.3333, 0.9072, 0.4167, 0.9226, 0.3333, 0.9226, 0.3333, 0.9072, 0.4167, 0.9072, 0.4167, 0.9072, 0.3333, 0.9072, 0.3333, 0.9072, 0.4167, 0.9072, 0.5, 0.9226, 0.4167, 0.9226, 0.4167, 0.9072, 0.5, 0.9072, 0.5, 0.9072, 0.4167, 0.9072, 0.4167, 0.9072, 0.5, 0.9072, 0.5833, 0.9226, 0.5, 0.9226, 0.5, 0.9072, 0.5833, 0.9072, 0.5833, 0.9072, 0.5, 0.9072, 0.5, 0.9072, 0.5833, 0.9072, 0.6667, 0.9226, 0.5833, 0.9226, 0.5833, 0.9072, 0.6667, 0.9072, 0.6667, 0.9072, 0.5833, 0.9072, 0.5833, 0.9072, 0.6667, 0.9072, 0.75, 0.9226, 0.6667, 0.9226, 0.6667, 0.9072, 0.75, 0.9072, 0.75, 0.9072, 0.6667, 0.9072, 0.6667, 0.9072, 0.75, 0.9072, 0.8333, 0.9226, 0.75, 0.9226, 0.75, 0.9072, 0.8333, 0.9072, 0.8333, 0.9072, 0.75, 0.9072, 0.75, 0.9072, 0.8333, 0.9072, 0.9167, 0.9226, 0.8333, 0.9226, 0.8333, 0.9072, 0.9167, 0.9072, 0.9167, 0.9072, 0.8333, 0.9072, 0.8333, 0.9072, 0.9167, 0.9072, 1.0, 0.9226, 0.9167, 0.9226, 0.9167, 0.9072, 0.9993, 0.9072, 0.9993, 0.9072, 0.9167, 0.9072, 0.9167, 0.9072, 1.0, 0.9072, 0.9167, 0.8144, 1.0, 0.8144, 1.0, 0.8144, 0.9167, 0.8144, 0.9167, 0.8144, 1.0, 0.8144, 1.0, 0.8144, 0.9167, 0.8144, 7.451e-08, 0.8144, 0.08333, 0.8144, 0.08333, 0.8144, 7.451e-08, 0.8144, 0.6667, 0.8144, 0.75, 0.8144, 0.75, 0.8144, 0.6667, 0.8144, 0.5833, 0.8144, 0.6667, 0.8144, 0.6667, 0.8144, 0.5833, 0.8144, 0.5, 0.8144, 0.5833, 0.8144, 0.5833, 0.8144, 0.5, 0.8144, 0.4167, 0.8144, 0.5, 0.8144, 0.5, 0.8144, 0.4167, 0.8144, 0.3333, 0.8144, 0.4167, 0.8144, 0.4167, 0.8144, 0.3333, 0.8144, 0.25, 0.8144, 0.3333, 0.8144, 0.3333, 0.8144, 0.25, 0.8144, 0.1667, 0.8144, 0.25, 0.8144, 0.25, 0.8144, 0.1667, 0.8144, 0.08333, 0.8144, 0.1667, 0.8144, 0.1667, 0.8144, 0.08333, 0.8144, 0.75, 0.8144, 0.8333, 0.8144, 0.8333, 0.8144, 0.75, 0.8144, 0.8333, 0.8144, 0.9167, 0.8144, 0.9167, 0.8144, 0.8333, 0.8144, 1.0, 0.8144, 1.0, 0.8232, 0.9167, 0.8232, 0.9167, 0.8144, 0.9167, 0.8144, 0.9167, 0.8232, 0.8333, 0.8232, 0.8333, 0.8144, 0.8333, 0.8144, 0.8333, 0.8232, 0.75, 0.8232, 0.75, 0.8144, 0.75, 0.8144, 0.75, 0.8232, 0.6667, 0.8232, 0.6667, 0.8144, 0.6667, 0.8144, 0.6667, 0.8232, 0.5833, 0.8232, 0.5833, 0.8144, 0.5833, 0.8144, 0.5833, 0.8232, 0.5, 0.8232, 0.5, 0.8144, 0.5, 0.8144, 0.5, 0.8232, 0.4167, 0.8232, 0.4167, 0.8144, 0.4167, 0.8144, 0.4167, 0.8232, 0.3333, 0.8232, 0.3333, 0.8144, 0.3333, 0.8144, 0.3333, 0.8232, 0.25, 0.8232, 0.25, 0.8144, 0.25, 0.8144, 0.25, 0.8232, 0.1667, 0.8232, 0.1667, 0.8144, 0.1667, 0.8144, 0.1667, 0.8232, 0.08333, 0.8232, 0.08333, 0.8144, 0.08333, 0.8144, 0.08333, 0.8232, 7.451e-08, 0.8232, 7.451e-08, 0.8144])
me_cylinder.materials.append(mat_material_002)
me_cylinder.use_remesh_fix_poles = True
me_cylinder.use_remesh_preserve_attributes = False
me_cylinder.use_mirror_vertex_groups = False
me_cylinder.update()

# ---- objects
ob_light = bpy.data.objects.new('Light', light_light)
ob_camera = bpy.data.objects.new('Camera', cam_camera)
ob_carton = bpy.data.objects.new('Carton', me_cube)
ob_lid = bpy.data.objects.new('Lid', me_cylinder)

# ---- transforms, parenting, visibility, modifiers, constraints
ob_light.location = (0.7047, -6.44, 2.945)
ob_light.rotation_euler = (0.6503, 0.05522, 1.866)
ob_light.lock_rotations_4d = False
ob_light.empty_display_type = 'ARROWS'
ob_light.color = (0.0, 0.0, 0.0, 0.0)
ob_light.lineart.crease_threshold = 0.0
ob_camera.location = (3.655, -9.29, 0.8274)
ob_camera.rotation_euler = (1.543, 3.317e-06, 0.377)
ob_camera.scale = (1.0, 1.0, 1.0)
ob_camera.lock_rotations_4d = False
ob_camera.empty_display_type = 'ARROWS'
ob_camera.color = (0.0, 0.0, 0.0, 0.0)
ob_camera.display_type = 'WIRE'
ob_camera.lineart.crease_threshold = 0.0
ob_carton.location = (0.0, 0.0, 0.0)
ob_carton.lock_rotations_4d = False
ob_carton.empty_display_type = 'ARROWS'
ob_carton.lineart.crease_threshold = 0.0
_m = ob_carton.modifiers.new('Bevel', 'BEVEL')
_m.segments = 2
_m.angle_limit = 1.049
_m.offset_type = 'WIDTH'
_m.harden_normals = True
ob_lid.location = (0.1625, -1.863e-09, 0.7771)
ob_lid.rotation_euler = (0.0, 0.6354, 0.0)
ob_lid.scale = (-0.07097, -0.07097, -0.07097)
ob_lid.lineart.crease_threshold = 0.0
_m = ob_lid.modifiers.new('Subdivision', 'SUBSURF')
_m.uv_smooth = 'PRESERVE_CORNERS'
_m.levels = 3
_m.render_levels = 3
_m = ob_lid.modifiers.new('Auto Smooth', 'NODES')
_m.node_group = ng_auto_smooth
_gi = [s.identifier for s in ng_auto_smooth.interface.items_tree if s.item_type == 'SOCKET' and s.in_out == 'INPUT']
_m[_gi[1]] = 0.5236  # Angle

# ---- collection membership
col_collection.objects.link(ob_light)
col_collection.objects.link(ob_camera)
col_milk_carton.objects.link(ob_carton)
col_milk_carton.objects.link(ob_lid)

# ---- scene / render settings (as saved in the file)
scene.camera = ob_camera
scene.frame_start = 1; scene.frame_end = 250; scene.frame_set(1)
scene.render.engine = 'BLENDER_EEVEE_NEXT'
scene.cycles.use_denoising = False
scene.cycles.samples = 128
scene.cycles.sampling_pattern = 'TABULATED_SOBOL'
scene.cycles.use_adaptive_sampling = False
scene.cycles.use_light_tree = False
scene.eevee.use_gtao = True
scene.eevee.use_raytracing = True
scene.view_settings.view_transform = 'Filmic'
bpy.context.view_layer.update()

